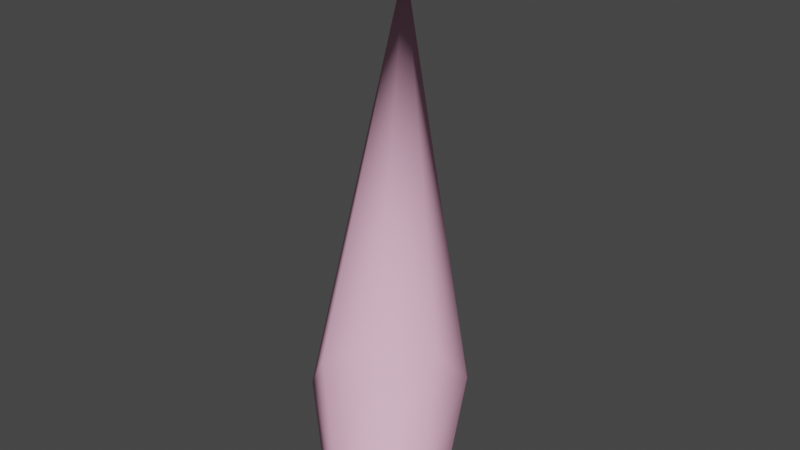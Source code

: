 # Source: c_flamethrower_pilotlight-zero.blend  (saved by Blender 2.92.15; exported with 4.5.12 LTS)
import bpy
from mathutils import Matrix  # noqa: F401  (used for matrix-valued properties, if any)

bpy.ops.wm.read_factory_settings(use_empty=True)
scene = bpy.context.scene
scene.name = 'c_flamethrower_pilotlight.qc'

# ---- collections
col_c_flamethrower_pilotlight = bpy.data.collections.new('c_flamethrower_pilotlight'); scene.collection.children.link(col_c_flamethrower_pilotlight)

# ---- materials (node trees are filled in below, after node groups)
mat_pilotlight = bpy.data.materials.new('pilotlight')
mat_pilotlight.use_transparent_shadow = False
mat_pilotlight.diffuse_color = (0.9356, 0.5063, 0.688, 1.0)

# ---- material node trees

# ---- world
world_world = bpy.data.worlds.new('World'); scene.world = world_world
world_world.use_nodes = True; world_world.node_tree.nodes.clear()
_N = world_world.node_tree.nodes; _L = world_world.node_tree.links
n0 = _N.new('ShaderNodeOutputWorld'); n0.name = 'World Output'; n0.location = (300, 300)
n1 = _N.new('ShaderNodeBackground'); n1.name = 'Background'; n1.location = (10, 300)
n1.inputs[0].default_value = (0.05088, 0.05088, 0.05088, 1.0)
_L.new(n1.outputs[0], n0.inputs[0])
n0.is_active_output = True
world_world.color = (0.05088, 0.05088, 0.05088)
world_world.use_sun_shadow = False
world_world.sun_shadow_jitter_overblur = 0.0

# ---- meshes
me_c_flamethrower_pilotlight = bpy.data.meshes.new('c_flamethrower_pilotlight')
me_c_flamethrower_pilotlight.from_pydata([(-0.04693, 1.981, 72.99), (3.696, -3.1, 69.87), (4.217, -2.558, 69.71), (4.293, -2.025, 69.16), (3.879, -1.813, 68.55), (4.498, -3.004, 67.86), (4.033, -3.168, 67.64), (3.219, -2.046, 68.23), (3.666, -3.55, 67.75), (2.698, -2.588, 68.39), (3.613, -3.925, 68.14), (2.623, -3.121, 68.94), (3.904, -4.075, 68.57), (3.036, -3.333, 69.56), (4.789, -3.153, 68.29), (4.736, -3.529, 68.68), (4.369, -3.91, 68.79), (1.497, -0.02443, 71.26), (3.559, -3.292, 68.56), (3.708, -3.368, 68.78), (3.586, -3.1, 68.36), (3.773, -2.906, 68.31), (4.011, -2.822, 68.42), (4.254, -3.939, 68.16), (4.149, -3.885, 68.01), (4.168, -3.75, 67.87), (4.3, -3.613, 67.83), (4.467, -3.554, 67.91), (4.159, -2.898, 68.64), (4.132, -3.089, 68.84), (4.572, -3.608, 68.06), (4.552, -3.742, 68.2), (4.421, -3.88, 68.24), (3.945, -3.284, 68.9)], [], [(0, 1, 2), (0, 3, 4), (0, 2, 3), (5, 6, 7), (8, 7, 6), (8, 9, 7), (10, 9, 8), (10, 11, 9), (11, 10, 12), (11, 12, 13), (1, 13, 12), (13, 1, 0), (11, 13, 0), (0, 9, 11), (9, 0, 7), (4, 7, 0), (5, 7, 4), (5, 4, 3), (5, 3, 14), (15, 14, 3), (15, 3, 2), (16, 15, 2), (16, 2, 1), (1, 12, 16), (17, 18, 19), (20, 18, 17), (17, 21, 20), (22, 21, 17), (18, 23, 19), (18, 24, 23), (25, 24, 18), (25, 18, 20), (26, 25, 20), (26, 20, 21), (27, 26, 21), (27, 21, 22), (27, 22, 28), (17, 28, 22), (28, 17, 29), (30, 28, 29), (30, 29, 31), (32, 31, 29), (32, 29, 33), (33, 23, 32), (33, 19, 23), (19, 33, 17), (27, 28, 30), (33, 29, 17)])
me_c_flamethrower_pilotlight.polygons.foreach_set('use_smooth', [True] * 48)
_uv = me_c_flamethrower_pilotlight.uv_layers.new(name='UVMap')
_uv.uv.foreach_set('vector', [0.5012, 0.9592, 0.0154, 0.2198, 0.9713, 0.2198, 0.5012, 0.9592, 0.8491, 0.2198, 0.6986, 0.2198, 0.5012, 0.9592, 0.9713, 0.2198, 0.8491, 0.2198, 0.6986, 0.0, 0.5576, 0.0, 0.5576, 0.2198, 0.426, 0.0, 0.5576, 0.2198, 0.5576, 0.0, 0.426, 0.0, 0.426, 0.2198, 0.5576, 0.2198, 0.2912, 0.0, 0.426, 0.2198, 0.426, 0.0, 0.2912, 0.0, 0.2912, 0.2198, 0.426, 0.2198, 0.2912, 0.2198, 0.2912, 0.0, 0.1533, 0.0, 0.2912, 0.2198, 0.1533, 0.0, 0.1533, 0.2198, 0.0154, 0.2198, 0.1533, 0.2198, 0.1533, 0.0, 0.1533, 0.2198, 0.0154, 0.2198, 0.5012, 0.9592, 0.2912, 0.2198, 0.1533, 0.2198, 0.5012, 0.9592, 0.5012, 0.9592, 0.426, 0.2198, 0.2912, 0.2198, 0.426, 0.2198, 0.5012, 0.9592, 0.5576, 0.2198, 0.6986, 0.2198, 0.5576, 0.2198, 0.5012, 0.9592, 0.6986, 0.0, 0.5576, 0.2198, 0.6986, 0.2198, 0.6986, 0.0, 0.6986, 0.2198, 0.8491, 0.2198, 0.6986, 0.0, 0.8491, 0.2198, 0.8491, 0.0, 0.9713, 0.0, 0.8491, 0.0, 0.8491, 0.2198, 0.9713, 0.0, 0.8491, 0.2198, 0.9713, 0.2198, 0.0154, 0.0, 0.9713, 0.0, 0.9713, 0.2198, 0.0154, 0.0, 0.9713, 0.2198, 0.0154, 0.2198, 0.0154, 0.2198, 0.1533, 0.0, 0.0154, 0.0, 0.5012, 0.9592, 0.2912, 0.2198, 0.1533, 0.2198, 0.426, 0.2198, 0.2912, 0.2198, 0.5012, 0.9592, 0.5012, 0.9592, 0.5576, 0.2198, 0.426, 0.2198, 0.6986, 0.2198, 0.5576, 0.2198, 0.5012, 0.9592, 0.2912, 0.2198, 0.1533, 0.0, 0.1533, 0.2198, 0.2912, 0.2198, 0.2912, 0.0, 0.1533, 0.0, 0.426, 0.0, 0.2912, 0.0, 0.2912, 0.2198, 0.426, 0.0, 0.2912, 0.2198, 0.426, 0.2198, 0.5576, 0.0, 0.426, 0.0, 0.426, 0.2198, 0.5576, 0.0, 0.426, 0.2198, 0.5576, 0.2198, 0.6986, 0.0, 0.5576, 0.0, 0.5576, 0.2198, 0.6986, 0.0, 0.5576, 0.2198, 0.6986, 0.2198, 0.6986, 0.0, 0.6986, 0.2198, 0.8491, 0.2198, 0.5012, 0.9592, 0.8491, 0.2198, 0.6986, 0.2198, 0.8491, 0.2198, 0.5012, 0.9592, 0.9713, 0.2198, 0.8491, 0.0, 0.8491, 0.2198, 0.9713, 0.2198, 0.8491, 0.0, 0.9713, 0.2198, 0.9713, 0.0, 0.0154, 0.0, 0.9713, 0.0, 0.9713, 0.2198, 0.0154, 0.0, 0.9713, 0.2198, 0.0154, 0.2198, 0.0154, 0.2198, 0.1533, 0.0, 0.0154, 0.0, 0.0154, 0.2198, 0.1533, 0.2198, 0.1533, 0.0, 0.1533, 0.2198, 0.0154, 0.2198, 0.5012, 0.9592, 0.6986, 0.0, 0.8491, 0.2198, 0.8491, 0.0, 0.0154, 0.2198, 0.9713, 0.2198, 0.5012, 0.9592])
me_c_flamethrower_pilotlight.materials.append(mat_pilotlight)
me_c_flamethrower_pilotlight.use_remesh_fix_poles = True
me_c_flamethrower_pilotlight.use_remesh_preserve_attributes = False
me_c_flamethrower_pilotlight.use_mirror_vertex_groups = False
me_c_flamethrower_pilotlight.update()
me_c_flamethrower_pilotlight.normals_split_custom_set([tuple(v) for v in zip(*[iter([-0.503, 0.6537, 0.5654, 0.2511, -0.5419, 0.802, 0.7691, -0.002954, 0.6391, -0.503, 0.6537, 0.5654, 0.8444, 0.5275, 0.093, 0.4332, 0.7385, -0.5167, -0.503, 0.6537, 0.5654, 0.7691, -0.002954, 0.6391, 0.8444, 0.5275, 0.093, 0.5105, 0.6131, -0.603, -0.1339, 0.3854, -0.913, -0.2237, 0.5064, -0.8328, -0.6417, -0.1434, -0.7534, -0.2237, 0.5064, -0.8328, -0.1339, 0.3854, -0.913, -0.6417, -0.1434, -0.7534, -0.7414, -0.03295, -0.6702, -0.2237, 0.5064, -0.8328, -0.7157, -0.6636, -0.2177, -0.7414, -0.03295, -0.6702, -0.6417, -0.1434, -0.7534, -0.7157, -0.6636, -0.2177, -0.8166, -0.5637, -0.1243, -0.7414, -0.03295, -0.6702, -0.8166, -0.5637, -0.1243, -0.7157, -0.6636, -0.2177, -0.3123, -0.8705, 0.3803, -0.8166, -0.5637, -0.1243, -0.3123, -0.8705, 0.3803, -0.4058, -0.7741, 0.4859, 0.2511, -0.5419, 0.802, -0.4058, -0.7741, 0.4859, -0.3123, -0.8705, 0.3803, -0.4058, -0.7741, 0.4859, 0.2511, -0.5419, 0.802, -0.503, 0.6537, 0.5654, -0.8166, -0.5637, -0.1243, -0.4058, -0.7741, 0.4859, -0.503, 0.6537, 0.5654, -0.503, 0.6537, 0.5654, -0.7414, -0.03295, -0.6702, -0.8166, -0.5637, -0.1243, -0.7414, -0.03295, -0.6702, -0.503, 0.6537, 0.5654, -0.2237, 0.5064, -0.8328, 0.4332, 0.7385, -0.5167, -0.2237, 0.5064, -0.8328, -0.503, 0.6537, 0.5654, 0.5105, 0.6131, -0.603, -0.2237, 0.5064, -0.8328, 0.4332, 0.7385, -0.5167, 0.5105, 0.6131, -0.603, 0.4332, 0.7385, -0.5167, 0.8444, 0.5275, 0.093, 0.5105, 0.6131, -0.603, 0.8444, 0.5275, 0.093, 0.9138, 0.4062, -0.004988, 0.8399, -0.1141, 0.5307, 0.9138, 0.4062, -0.004988, 0.8444, 0.5275, 0.093, 0.8399, -0.1141, 0.5307, 0.8444, 0.5275, 0.093, 0.7691, -0.002954, 0.6391, 0.332, -0.6429, 0.6903, 0.8399, -0.1141, 0.5307, 0.7691, -0.002954, 0.6391, 0.332, -0.6429, 0.6903, 0.7691, -0.002954, 0.6391, 0.2511, -0.5419, 0.802, 0.2511, -0.5419, 0.802, -0.3123, -0.8705, 0.3803, 0.332, -0.6429, 0.6903, -0.5029, 0.6537, 0.5654, -0.8168, -0.5635, -0.1241, -0.4056, -0.7744, 0.4857, -0.7414, -0.03301, -0.6702, -0.8168, -0.5635, -0.1241, -0.5029, 0.6537, 0.5654, -0.5029, 0.6537, 0.5654, -0.2236, 0.5062, -0.8329, -0.7414, -0.03301, -0.6702, 0.4333, 0.7383, -0.5168, -0.2236, 0.5062, -0.8329, -0.5029, 0.6537, 0.5654, -0.8168, -0.5635, -0.1241, -0.3637, -0.8219, 0.4384, -0.4056, -0.7744, 0.4857, -0.8168, -0.5635, -0.1241, -0.7728, -0.612, -0.168, -0.3637, -0.8219, 0.4384, -0.6978, -0.0844, -0.7113, -0.7728, -0.612, -0.168, -0.8168, -0.5635, -0.1241, -0.6978, -0.0844, -0.7113, -0.8168, -0.5635, -0.1241, -0.7414, -0.03301, -0.6702, -0.1827, 0.4519, -0.8731, -0.6978, -0.0844, -0.7113, -0.7414, -0.03301, -0.6702, -0.1827, 0.4519, -0.8731, -0.7414, -0.03301, -0.6702, -0.2236, 0.5062, -0.8329, 0.4708, 0.6828, -0.5587, -0.1827, 0.4519, -0.8731, -0.2236, 0.5062, -0.8329, 0.4708, 0.6828, -0.5587, -0.2236, 0.5062, -0.8329, 0.4333, 0.7383, -0.5168, 0.4708, 0.6828, -0.5587, 0.4333, 0.7383, -0.5168, 0.8446, 0.5273, 0.09286, -0.5029, 0.6537, 0.5654, 0.8446, 0.5273, 0.09286, 0.4333, 0.7383, -0.5168, 0.8446, 0.5273, 0.09286, -0.5029, 0.6537, 0.5654, 0.7692, -0.00311, 0.639, 0.8798, 0.4729, 0.04773, 0.8446, 0.5273, 0.09286, 0.7692, -0.00311, 0.639, 0.8798, 0.4729, 0.04773, 0.7692, -0.00311, 0.639, 0.8048, -0.05469, 0.591, 0.2897, -0.591, 0.7528, 0.8048, -0.05469, 0.591, 0.7692, -0.00311, 0.639, 0.2897, -0.591, 0.7528, 0.7692, -0.00311, 0.639, 0.2514, -0.5423, 0.8017, 0.2514, -0.5423, 0.8017, -0.3637, -0.8219, 0.4384, 0.2897, -0.591, 0.7528, 0.2514, -0.5423, 0.8017, -0.4056, -0.7744, 0.4857, -0.3637, -0.8219, 0.4384, -0.4056, -0.7744, 0.4857, 0.2514, -0.5423, 0.8017, -0.5029, 0.6537, 0.5654, 0.4708, 0.6828, -0.5587, 0.8446, 0.5273, 0.09286, 0.8798, 0.4729, 0.04773, 0.2514, -0.5423, 0.8017, 0.7692, -0.00311, 0.639, -0.5029, 0.6537, 0.5654])] * 3)])
me_c_flamethrower_pilotlight_lod1 = bpy.data.meshes.new('c_flamethrower_pilotlight_lod1')
me_c_flamethrower_pilotlight_lod1.from_pydata([(4.159, -2.898, 68.64), (4.572, -3.608, 68.06), (4.3, -3.613, 67.83), (1.497, -0.02443, 71.26), (3.945, -3.284, 68.9), (4.421, -3.88, 68.24), (3.559, -3.292, 68.56), (4.149, -3.885, 68.01), (3.773, -2.906, 68.31), (4.293, -2.025, 69.16), (-0.04693, 1.981, 72.99), (3.696, -3.1, 69.87), (4.369, -3.91, 68.79), (4.789, -3.153, 68.29), (3.219, -2.046, 68.23), (4.033, -3.168, 67.64), (3.613, -3.925, 68.14), (2.623, -3.121, 68.94)], [], [(0, 1, 2), (3, 4, 0), (1, 0, 4), (1, 4, 5), (5, 4, 6), (5, 6, 7), (6, 2, 7), (6, 8, 2), (0, 2, 8), (3, 0, 8), (6, 3, 8), (3, 6, 4), (9, 10, 11), (12, 9, 11), (12, 13, 9), (13, 14, 9), (13, 15, 14), (14, 15, 16), (14, 16, 17), (17, 16, 12), (17, 12, 11), (17, 11, 10), (10, 14, 17), (14, 10, 9)])
me_c_flamethrower_pilotlight_lod1.polygons.foreach_set('use_smooth', [True] * 24)
_uv = me_c_flamethrower_pilotlight_lod1.uv_layers.new(name='UVMap')
_uv.uv.foreach_set('vector', [0.8491, 0.2198, 0.8491, 0.0, 0.5576, 0.0, 0.5012, 0.9592, 0.0154, 0.2198, 0.8491, 0.2198, 0.8491, 0.0, 0.8491, 0.2198, 0.0154, 0.2198, 0.8491, 0.0, 0.0154, 0.2198, 0.0154, 0.0, 0.0154, 0.0, 0.0154, 0.2198, 0.2912, 0.2198, 0.0154, 0.0, 0.2912, 0.2198, 0.2912, 0.0, 0.2912, 0.2198, 0.5576, 0.0, 0.2912, 0.0, 0.2912, 0.2198, 0.5576, 0.2198, 0.5576, 0.0, 0.8491, 0.2198, 0.5576, 0.0, 0.5576, 0.2198, 0.5012, 0.9592, 0.8491, 0.2198, 0.5576, 0.2198, 0.2912, 0.2198, 0.5012, 0.9592, 0.5576, 0.2198, 0.5012, 0.9592, 0.2912, 0.2198, 0.0154, 0.2198, 0.8491, 0.2198, 0.5012, 0.9592, 0.0154, 0.2198, 0.0154, 0.0, 0.8491, 0.2198, 0.0154, 0.2198, 0.0154, 0.0, 0.8491, 0.0, 0.8491, 0.2198, 0.8491, 0.0, 0.5576, 0.2198, 0.8491, 0.2198, 0.8491, 0.0, 0.5576, 0.0, 0.5576, 0.2198, 0.5576, 0.2198, 0.5576, 0.0, 0.2912, 0.0, 0.5576, 0.2198, 0.2912, 0.0, 0.2912, 0.2198, 0.2912, 0.2198, 0.2912, 0.0, 0.0154, 0.0, 0.2912, 0.2198, 0.0154, 0.0, 0.0154, 0.2198, 0.2912, 0.2198, 0.0154, 0.2198, 0.5012, 0.9592, 0.5012, 0.9592, 0.5576, 0.2198, 0.2912, 0.2198, 0.5576, 0.2198, 0.5012, 0.9592, 0.8491, 0.2198])
me_c_flamethrower_pilotlight_lod1.materials.append(mat_pilotlight)
me_c_flamethrower_pilotlight_lod1.use_remesh_fix_poles = True
me_c_flamethrower_pilotlight_lod1.use_remesh_preserve_attributes = False
me_c_flamethrower_pilotlight_lod1.use_mirror_vertex_groups = False
me_c_flamethrower_pilotlight_lod1.update()
me_c_flamethrower_pilotlight_lod1.normals_split_custom_set([tuple(v) for v in zip(*[iter([0.8446, 0.5273, 0.09286, 0.8798, 0.4729, 0.04772, -0.1827, 0.4519, -0.8731, -0.5026, 0.6534, 0.5661, 0.2513, -0.5423, 0.8017, 0.8446, 0.5273, 0.09286, 0.8798, 0.4729, 0.04772, 0.8446, 0.5273, 0.09286, 0.2513, -0.5423, 0.8017, 0.8798, 0.4729, 0.04772, 0.2513, -0.5423, 0.8017, 0.2897, -0.591, 0.7528, 0.2897, -0.591, 0.7528, 0.2513, -0.5423, 0.8017, -0.8168, -0.5635, -0.1241, 0.2897, -0.591, 0.7528, -0.8168, -0.5635, -0.1241, -0.7728, -0.612, -0.168, -0.8168, -0.5635, -0.1241, -0.1827, 0.4519, -0.8731, -0.7728, -0.612, -0.168, -0.8168, -0.5635, -0.1241, -0.2236, 0.5062, -0.8329, -0.1827, 0.4519, -0.8731, 0.8446, 0.5273, 0.09286, -0.1827, 0.4519, -0.8731, -0.2236, 0.5062, -0.8329, -0.5026, 0.6534, 0.5661, 0.8446, 0.5273, 0.09286, -0.2236, 0.5062, -0.8329, -0.8168, -0.5635, -0.1241, -0.5026, 0.6534, 0.5661, -0.2236, 0.5062, -0.8329, -0.5026, 0.6534, 0.5661, -0.8168, -0.5635, -0.1241, 0.2513, -0.5423, 0.8017, 0.8445, 0.5274, 0.09291, -0.503, 0.6537, 0.5654, 0.2512, -0.5421, 0.8019, 0.332, -0.6429, 0.6903, 0.8445, 0.5274, 0.09291, 0.2512, -0.5421, 0.8019, 0.332, -0.6429, 0.6903, 0.9138, 0.4062, -0.005015, 0.8445, 0.5274, 0.09291, 0.9138, 0.4062, -0.005015, -0.2236, 0.5063, -0.8329, 0.8445, 0.5274, 0.09291, 0.9138, 0.4062, -0.005015, -0.1338, 0.3854, -0.913, -0.2236, 0.5063, -0.8329, -0.2236, 0.5063, -0.8329, -0.1338, 0.3854, -0.913, -0.7157, -0.6636, -0.2177, -0.2236, 0.5063, -0.8329, -0.7157, -0.6636, -0.2177, -0.8167, -0.5636, -0.1242, -0.8167, -0.5636, -0.1242, -0.7157, -0.6636, -0.2177, 0.332, -0.6429, 0.6903, -0.8167, -0.5636, -0.1242, 0.332, -0.6429, 0.6903, 0.2512, -0.5421, 0.8019, -0.8167, -0.5636, -0.1242, 0.2512, -0.5421, 0.8019, -0.503, 0.6537, 0.5654, -0.503, 0.6537, 0.5654, -0.2236, 0.5063, -0.8329, -0.8167, -0.5636, -0.1242, -0.2236, 0.5063, -0.8329, -0.503, 0.6537, 0.5654, 0.8445, 0.5274, 0.09291])] * 3)])
me_c_flamethrower_pilotlight_lod2 = bpy.data.meshes.new('c_flamethrower_pilotlight_lod2')
me_c_flamethrower_pilotlight_lod2.from_pydata([(4.789, -3.153, 68.29), (-0.04693, 1.981, 72.99), (4.369, -3.91, 68.79), (3.613, -3.925, 68.14), (4.033, -3.168, 67.64)], [], [(0, 1, 2), (1, 3, 2), (1, 4, 3), (1, 0, 4)])
me_c_flamethrower_pilotlight_lod2.polygons.foreach_set('use_smooth', [True] * 4)
_uv = me_c_flamethrower_pilotlight_lod2.uv_layers.new(name='UVMap')
_uv.uv.foreach_set('vector', [0.8491, 0.0, 0.5012, 0.9592, 0.0154, 0.0, 0.5012, 0.9592, 0.2912, 0.0, 0.0154, 0.0, 0.5012, 0.9592, 0.5576, 0.0, 0.2912, 0.0, 0.5012, 0.9592, 0.8491, 0.0, 0.5576, 0.0])
me_c_flamethrower_pilotlight_lod2.materials.append(mat_pilotlight)
me_c_flamethrower_pilotlight_lod2.use_remesh_fix_poles = True
me_c_flamethrower_pilotlight_lod2.use_remesh_preserve_attributes = False
me_c_flamethrower_pilotlight_lod2.use_mirror_vertex_groups = False
me_c_flamethrower_pilotlight_lod2.update()
me_c_flamethrower_pilotlight_lod2.normals_split_custom_set([tuple(v) for v in zip(*[iter([0.7861, 0.5983, 0.1553, -0.5029, 0.6536, 0.5655, 0.1947, -0.468, 0.862, -0.5029, 0.6536, 0.5655, -0.8701, -0.4891, -0.06088, 0.1947, -0.468, 0.862, -0.5029, 0.6536, 0.5655, -0.2787, 0.5772, -0.7675, -0.8701, -0.4891, -0.06088, -0.5029, 0.6536, 0.5655, 0.7861, 0.5983, 0.1553, -0.2787, 0.5772, -0.7675])] * 3)])
arm_c_flamethrower_pilotlight_qc_skeleton = bpy.data.armatures.new('c_flamethrower_pilotlight.qc_skeleton')  # bones are not reproduced

# ---- objects
ob_c_flamethrower_pilotlight_qc_skeleton = bpy.data.objects.new('c_flamethrower_pilotlight.qc_skeleton', arm_c_flamethrower_pilotlight_qc_skeleton)
ob_c_flamethrower_pilotlight = bpy.data.objects.new('c_flamethrower_pilotlight', me_c_flamethrower_pilotlight)
ob_c_flamethrower_pilotlight_lod1 = bpy.data.objects.new('c_flamethrower_pilotlight_lod1', me_c_flamethrower_pilotlight_lod1)
ob_c_flamethrower_pilotlight_lod2 = bpy.data.objects.new('c_flamethrower_pilotlight_lod2', me_c_flamethrower_pilotlight_lod2)

# ---- transforms, parenting, visibility, modifiers, constraints
ob_c_flamethrower_pilotlight_qc_skeleton.location = (0.0, 0.0, 0.0)
ob_c_flamethrower_pilotlight_qc_skeleton.show_in_front = True
ob_c_flamethrower_pilotlight_qc_skeleton.lineart.crease_threshold = 0.0
ob_c_flamethrower_pilotlight.parent = ob_c_flamethrower_pilotlight_qc_skeleton
ob_c_flamethrower_pilotlight.location = (0.0, 0.0, 0.0)
ob_c_flamethrower_pilotlight.lineart.crease_threshold = 0.0
_vg = ob_c_flamethrower_pilotlight.vertex_groups.new(name='weapon_bone')
_vg.add([0, 1, 2, 3, 4, 5, 6, 7, 8, 9, 10, 11, 12, 13, 14, 15, 16, 17, 18, 19, 20, 21, 22, 23, 24, 25, 26, 27, 28, 29, 30, 31, 32, 33], 1.0, 'REPLACE')
_vg = ob_c_flamethrower_pilotlight.vertex_groups.new(name='weapon_bone_1')
_vg = ob_c_flamethrower_pilotlight.vertex_groups.new(name='weapon_bone_L')
_vg = ob_c_flamethrower_pilotlight.vertex_groups.new(name='c_weapon_stattrack')
_m = ob_c_flamethrower_pilotlight.modifiers.new('Armature', 'ARMATURE')
_m.object = ob_c_flamethrower_pilotlight_qc_skeleton
ob_c_flamethrower_pilotlight_lod1.parent = ob_c_flamethrower_pilotlight_qc_skeleton
ob_c_flamethrower_pilotlight_lod1.location = (0.0, 0.0, 0.0)
ob_c_flamethrower_pilotlight_lod1.lineart.crease_threshold = 0.0
_vg = ob_c_flamethrower_pilotlight_lod1.vertex_groups.new(name='weapon_bone')
_vg.add([0, 1, 2, 3, 4, 5, 6, 7, 8, 9, 10, 11, 12, 13, 14, 15, 16, 17], 1.0, 'REPLACE')
_vg = ob_c_flamethrower_pilotlight_lod1.vertex_groups.new(name='weapon_bone_1')
_vg = ob_c_flamethrower_pilotlight_lod1.vertex_groups.new(name='weapon_bone_L')
_vg = ob_c_flamethrower_pilotlight_lod1.vertex_groups.new(name='c_weapon_stattrack')
_m = ob_c_flamethrower_pilotlight_lod1.modifiers.new('Armature', 'ARMATURE')
_m.object = ob_c_flamethrower_pilotlight_qc_skeleton
ob_c_flamethrower_pilotlight_lod2.parent = ob_c_flamethrower_pilotlight_qc_skeleton
ob_c_flamethrower_pilotlight_lod2.location = (0.0, 0.0, 0.0)
ob_c_flamethrower_pilotlight_lod2.lineart.crease_threshold = 0.0
_vg = ob_c_flamethrower_pilotlight_lod2.vertex_groups.new(name='weapon_bone')
_vg.add([0, 1, 2, 3, 4], 1.0, 'REPLACE')
_vg = ob_c_flamethrower_pilotlight_lod2.vertex_groups.new(name='weapon_bone_1')
_vg = ob_c_flamethrower_pilotlight_lod2.vertex_groups.new(name='weapon_bone_L')
_vg = ob_c_flamethrower_pilotlight_lod2.vertex_groups.new(name='c_weapon_stattrack')
_m = ob_c_flamethrower_pilotlight_lod2.modifiers.new('Armature', 'ARMATURE')
_m.object = ob_c_flamethrower_pilotlight_qc_skeleton

# ---- collection membership
col_c_flamethrower_pilotlight.objects.link(ob_c_flamethrower_pilotlight_qc_skeleton)
col_c_flamethrower_pilotlight.objects.link(ob_c_flamethrower_pilotlight)
col_c_flamethrower_pilotlight.objects.link(ob_c_flamethrower_pilotlight_lod1)
col_c_flamethrower_pilotlight.objects.link(ob_c_flamethrower_pilotlight_lod2)

# ---- scene / render settings (as saved in the file)
scene.frame_start = 1; scene.frame_end = 250; scene.frame_set(0)
scene.render.engine = 'BLENDER_EEVEE_NEXT'
scene.cycles.use_denoising = False
scene.cycles.samples = 128
scene.cycles.sampling_pattern = 'TABULATED_SOBOL'
scene.cycles.use_adaptive_sampling = False
scene.cycles.use_light_tree = False
scene.view_settings.view_transform = 'Filmic'
bpy.context.view_layer.update()

# ---- added for rendering (the .blend has no active camera and no usable light): camera, sun
cam_auto = bpy.data.cameras.new('AutoCamera')
cam_auto.lens = 50.0
cam_auto.sensor_width = 36.0
cam_auto.clip_end = 1000.0
ob_auto_camera = bpy.data.objects.new('AutoCamera', cam_auto)
scene.collection.objects.link(ob_auto_camera)
ob_auto_camera.location = (11.0866, -11.5052, 77.2863)
ob_auto_camera.rotation_euler = (1.09748, -7.21219e-08, 0.694738)
scene.camera = ob_auto_camera
light_auto_sun = bpy.data.lights.new('AutoSun', 'SUN')
light_auto_sun.energy = 3.0
light_auto_sun.angle = 0.0523599
ob_auto_sun = bpy.data.objects.new('AutoSun', light_auto_sun)
scene.collection.objects.link(ob_auto_sun)
ob_auto_sun.rotation_euler = (0.872665, 0.174533, 0.523599)
bpy.context.view_layer.update()
